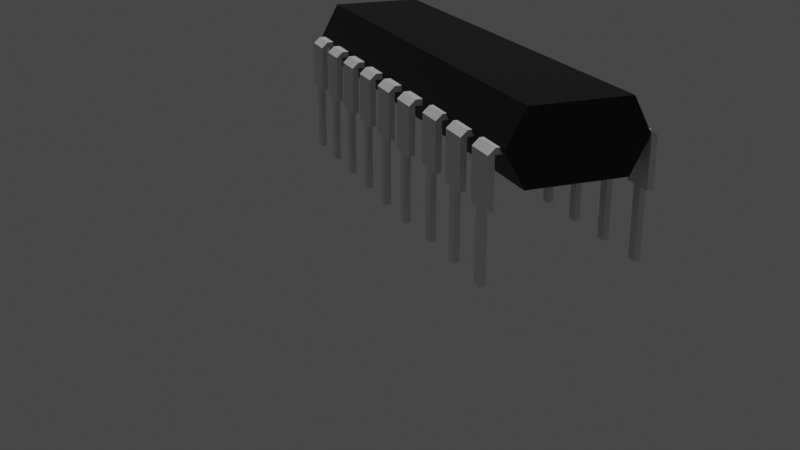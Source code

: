 # Source: i_lemci.blend  (saved by Blender 2.93.21; exported with 4.5.12 LTS)
import bpy
from mathutils import Matrix  # noqa: F401  (used for matrix-valued properties, if any)

bpy.ops.wm.read_factory_settings(use_empty=True)
scene = bpy.context.scene
scene.name = 'Scene'

# ---- collections
col_collection = bpy.data.collections.new('Collection'); scene.collection.children.link(col_collection)

# ---- materials (node trees are filled in below, after node groups)
mat_material_002 = bpy.data.materials.new('Material.002')
mat_material_002.use_transparent_shadow = False

# ---- material node trees
mat_material_002.use_nodes = True; mat_material_002.node_tree.nodes.clear()
_N = mat_material_002.node_tree.nodes; _L = mat_material_002.node_tree.links
n0 = _N.new('ShaderNodeBsdfPrincipled'); n0.name = 'Principled BSDF'; n0.location = (10, 300)
n0.distribution = 'GGX'
n0.subsurface_method = 'BURLEY'
n0.inputs[0].default_value = (0.0, 0.0, 0.0, 1.0)
n0.inputs[3].default_value = 1.45
n0.inputs[27].default_value = (0.0, 0.0, 0.0, 1.0)
n0.inputs[28].default_value = 1.0
n1 = _N.new('ShaderNodeOutputMaterial'); n1.name = 'Material Output'; n1.location = (300, 300)
_L.new(n0.outputs[0], n1.inputs[0])
n1.is_active_output = True

# ---- world
world_world = bpy.data.worlds.new('World'); scene.world = world_world
world_world.use_nodes = True; world_world.node_tree.nodes.clear()
_N = world_world.node_tree.nodes; _L = world_world.node_tree.links
n0 = _N.new('ShaderNodeOutputWorld'); n0.name = 'World Output'; n0.location = (300, 300)
n1 = _N.new('ShaderNodeBackground'); n1.name = 'Background'; n1.location = (10, 300)
n1.inputs[0].default_value = (0.05088, 0.05088, 0.05088, 1.0)
_L.new(n1.outputs[0], n0.inputs[0])
n0.is_active_output = True
world_world.color = (0.05088, 0.05088, 0.05088)
world_world.use_sun_shadow = False
world_world.sun_shadow_jitter_overblur = 0.0

# ---- cameras
cam_camera_001 = bpy.data.cameras.new('Camera.001')

# ---- lights
light_sun = bpy.data.lights.new('Sun', 'SUN')
light_sun.transmission_factor = 0.0
light_sun.energy = 1.0
light_sun.shadow_soft_size = 0.125

# ---- meshes
me_cube_013 = bpy.data.meshes.new('Cube.013')
me_cube_013.from_pydata([(-1.0, -1.0, -1.0), (-1.0, -1.0, 1.0), (-1.0, 1.0, -1.0), (-1.0, 1.0, 1.0), (1.0, -1.0, -1.0), (1.004, -1.0, -0.9976), (1.0, 1.0, -1.0), (1.004, 1.0, -0.9976), (-1.0, 0.0, 1.0), (0.0, 1.0, 1.0), (1.004, 0.0, -0.9976), (0.0, -1.0, 1.0), (0.0, 0.0, 1.0), (0.08872, -0.3151, -39.52), (0.08872, -0.3151, -16.76), (0.08872, 0.3151, -39.52), (0.08872, 0.3151, -16.76), (0.995, -0.3151, -39.52), (0.995, -0.3151, -16.76), (0.995, 0.3151, -39.52), (0.995, 0.3151, -16.76), (0.08872, -1.0, -12.34), (0.08872, -1.0, -0.9655), (0.08872, 1.0, -12.34), (0.08872, 1.0, -0.9655), (0.995, -1.0, -12.34), (0.995, -1.0, -0.9655), (0.995, 1.0, -12.34), (0.995, 1.0, -0.9655), (0.08872, -1.0, -16.76), (0.08872, -1.0, -12.34), (0.08872, 1.0, -16.76), (0.08872, 1.0, -12.34), (0.995, -1.0, -16.76), (0.995, -1.0, -12.34), (0.995, 1.0, -16.76), (0.995, 1.0, -12.34), (-0.4133, -28.84, -1.0), (-0.4133, -28.84, 1.0), (-0.4133, -26.84, -1.0), (-0.4133, -26.84, 1.0), (1.587, -28.84, -1.0), (1.59, -28.84, -0.9975), (1.587, -26.84, -1.0), (1.59, -26.84, -0.9975), (-0.4133, -27.84, 1.0), (0.5867, -26.84, 1.0), (1.59, -27.84, -0.9975), (0.5867, -28.84, 1.0), (0.5867, -27.84, 1.0), (0.6754, -28.15, -39.52), (0.6754, -28.15, -16.76), (0.6754, -27.52, -39.52), (0.6754, -27.52, -16.76), (1.582, -28.15, -39.52), (1.582, -28.15, -16.76), (1.582, -27.52, -39.52), (1.582, -27.52, -16.76), (0.6754, -28.84, -12.34), (0.6754, -28.84, -0.9655), (0.6754, -26.84, -12.34), (0.6754, -26.84, -0.9655), (1.582, -28.84, -12.34), (1.582, -28.84, -0.9655), (1.582, -26.84, -12.34), (1.582, -26.84, -0.9655), (0.6754, -28.84, -16.76), (0.6754, -28.84, -12.34), (0.6754, -26.84, -16.76), (0.6754, -26.84, -12.34), (1.582, -28.84, -16.76), (1.582, -28.84, -12.34), (1.582, -26.84, -16.76), (1.582, -26.84, -12.34), (-0.4133, -25.36, -1.0), (-0.4133, -25.36, 1.0), (-0.4133, -23.36, -1.0), (-0.4133, -23.36, 1.0), (1.587, -25.36, -1.0), (1.59, -25.36, -0.9975), (1.587, -23.36, -1.0), (1.59, -23.36, -0.9975), (-0.4133, -24.36, 1.0), (0.5867, -23.36, 1.0), (1.59, -24.36, -0.9975), (0.5867, -25.36, 1.0), (0.5867, -24.36, 1.0), (0.6754, -24.67, -39.52), (0.6754, -24.67, -16.76), (0.6754, -24.04, -39.52), (0.6754, -24.04, -16.76), (1.582, -24.67, -39.52), (1.582, -24.67, -16.76), (1.582, -24.04, -39.52), (1.582, -24.04, -16.76), (0.6754, -25.36, -12.34), (0.6754, -25.36, -0.9655), (0.6754, -23.36, -12.34), (0.6754, -23.36, -0.9655), (1.582, -25.36, -12.34), (1.582, -25.36, -0.9655), (1.582, -23.36, -12.34), (1.582, -23.36, -0.9655), (0.6754, -25.36, -16.76), (0.6754, -25.36, -12.34), (0.6754, -23.36, -16.76), (0.6754, -23.36, -12.34), (1.582, -25.36, -16.76), (1.582, -25.36, -12.34), (1.582, -23.36, -16.76), (1.582, -23.36, -12.34), (-0.4133, -21.88, -1.0), (-0.4133, -21.88, 1.0), (-0.4133, -19.88, -1.0), (-0.4133, -19.88, 1.0), (1.587, -21.88, -1.0), (1.59, -21.88, -0.9975), (1.587, -19.88, -1.0), (1.59, -19.88, -0.9975), (-0.4133, -20.88, 1.0), (0.5867, -19.88, 1.0), (1.59, -20.88, -0.9975), (0.5867, -21.88, 1.0), (0.5867, -20.88, 1.0), (0.6754, -21.19, -39.52), (0.6754, -21.19, -16.76), (0.6754, -20.56, -39.52), (0.6754, -20.56, -16.76), (1.582, -21.19, -39.52), (1.582, -21.19, -16.76), (1.582, -20.56, -39.52), (1.582, -20.56, -16.76), (0.6754, -21.88, -12.34), (0.6754, -21.88, -0.9655), (0.6754, -19.88, -12.34), (0.6754, -19.88, -0.9655), (1.582, -21.88, -12.34), (1.582, -21.88, -0.9655), (1.582, -19.88, -12.34), (1.582, -19.88, -0.9655), (0.6754, -21.88, -16.76), (0.6754, -21.88, -12.34), (0.6754, -19.88, -16.76), (0.6754, -19.88, -12.34), (1.582, -21.88, -16.76), (1.582, -21.88, -12.34), (1.582, -19.88, -16.76), (1.582, -19.88, -12.34), (-0.4133, -18.4, -1.0), (-0.4133, -18.4, 1.0), (-0.4133, -16.4, -1.0), (-0.4133, -16.4, 1.0), (1.587, -18.4, -1.0), (1.59, -18.4, -0.9975), (1.587, -16.4, -1.0), (1.59, -16.4, -0.9975), (-0.4133, -17.4, 1.0), (0.5867, -16.4, 1.0), (1.59, -17.4, -0.9975), (0.5867, -18.4, 1.0), (0.5867, -17.4, 1.0), (0.6754, -17.71, -39.52), (0.6754, -17.71, -16.76), (0.6754, -17.08, -39.52), (0.6754, -17.08, -16.76), (1.582, -17.71, -39.52), (1.582, -17.71, -16.76), (1.582, -17.08, -39.52), (1.582, -17.08, -16.76), (0.6754, -18.4, -12.34), (0.6754, -18.4, -0.9655), (0.6754, -16.4, -12.34), (0.6754, -16.4, -0.9655), (1.582, -18.4, -12.34), (1.582, -18.4, -0.9655), (1.582, -16.4, -12.34), (1.582, -16.4, -0.9655), (0.6754, -18.4, -16.76), (0.6754, -18.4, -12.34), (0.6754, -16.4, -16.76), (0.6754, -16.4, -12.34), (1.582, -18.4, -16.76), (1.582, -18.4, -12.34), (1.582, -16.4, -16.76), (1.582, -16.4, -12.34), (-0.4133, -14.92, -1.0), (-0.4133, -14.92, 1.0), (-0.4133, -12.92, -1.0), (-0.4133, -12.92, 1.0), (1.587, -14.92, -1.0), (1.59, -14.92, -0.9975), (1.587, -12.92, -1.0), (1.59, -12.92, -0.9975), (-0.4133, -13.92, 1.0), (0.5867, -12.92, 1.0), (1.59, -13.92, -0.9975), (0.5867, -14.92, 1.0), (0.5867, -13.92, 1.0), (0.6754, -14.23, -39.52), (0.6754, -14.23, -16.76), (0.6754, -13.6, -39.52), (0.6754, -13.6, -16.76), (1.582, -14.23, -39.52), (1.582, -14.23, -16.76), (1.582, -13.6, -39.52), (1.582, -13.6, -16.76), (0.6754, -14.92, -12.34), (0.6754, -14.92, -0.9655), (0.6754, -12.92, -12.34), (0.6754, -12.92, -0.9655), (1.582, -14.92, -12.34), (1.582, -14.92, -0.9655), (1.582, -12.92, -12.34), (1.582, -12.92, -0.9655), (0.6754, -14.92, -16.76), (0.6754, -14.92, -12.34), (0.6754, -12.92, -16.76), (0.6754, -12.92, -12.34), (1.582, -14.92, -16.76), (1.582, -14.92, -12.34), (1.582, -12.92, -16.76), (1.582, -12.92, -12.34), (-0.4133, -11.44, -1.0), (-0.4133, -11.44, 1.0), (-0.4133, -9.438, -1.0), (-0.4133, -9.438, 1.0), (1.587, -11.44, -1.0), (1.59, -11.44, -0.9975), (1.587, -9.438, -1.0), (1.59, -9.438, -0.9975), (-0.4133, -10.44, 1.0), (0.5867, -9.438, 1.0), (1.59, -10.44, -0.9975), (0.5867, -11.44, 1.0), (0.5867, -10.44, 1.0), (0.6754, -10.75, -39.52), (0.6754, -10.75, -16.76), (0.6754, -10.12, -39.52), (0.6754, -10.12, -16.76), (1.582, -10.75, -39.52), (1.582, -10.75, -16.76), (1.582, -10.12, -39.52), (1.582, -10.12, -16.76), (0.6754, -11.44, -12.34), (0.6754, -11.44, -0.9655), (0.6754, -9.438, -12.34), (0.6754, -9.438, -0.9655), (1.582, -11.44, -12.34), (1.582, -11.44, -0.9655), (1.582, -9.438, -12.34), (1.582, -9.438, -0.9655), (0.6754, -11.44, -16.76), (0.6754, -11.44, -12.34), (0.6754, -9.438, -16.76), (0.6754, -9.438, -12.34), (1.582, -11.44, -16.76), (1.582, -11.44, -12.34), (1.582, -9.438, -16.76), (1.582, -9.438, -12.34), (-1.0, -7.959, -1.0), (-1.0, -7.959, 1.0), (-1.0, -5.959, -1.0), (-1.0, -5.959, 1.0), (1.0, -7.959, -1.0), (1.004, -7.959, -0.9975), (1.0, -5.959, -1.0), (1.004, -5.959, -0.9975), (-1.0, -6.959, 1.0), (0.0, -5.959, 1.0), (1.004, -6.959, -0.9975), (0.0, -7.959, 1.0), (0.0, -6.959, 1.0), (0.08872, -7.274, -39.52), (0.08872, -7.274, -16.76), (0.08872, -6.644, -39.52), (0.08872, -6.644, -16.76), (0.995, -7.274, -39.52), (0.995, -7.274, -16.76), (0.995, -6.644, -39.52), (0.995, -6.644, -16.76), (0.08872, -7.959, -12.34), (0.08872, -7.959, -0.9655), (0.08872, -5.959, -12.34), (0.08872, -5.959, -0.9655), (0.995, -7.959, -12.34), (0.995, -7.959, -0.9655), (0.995, -5.959, -12.34), (0.995, -5.959, -0.9655), (0.08872, -7.959, -16.76), (0.08872, -7.959, -12.34), (0.08872, -5.959, -16.76), (0.08872, -5.959, -12.34), (0.995, -7.959, -16.76), (0.995, -7.959, -12.34), (0.995, -5.959, -16.76), (0.995, -5.959, -12.34), (-1.0, -4.479, -1.0), (-1.0, -4.479, 1.0), (-1.0, -2.479, -1.0), (-1.0, -2.479, 1.0), (1.0, -4.479, -1.0), (1.004, -4.479, -0.9975), (1.0, -2.479, -1.0), (1.004, -2.479, -0.9975), (-1.0, -3.479, 1.0), (0.0, -2.479, 1.0), (1.004, -3.479, -0.9975), (0.0, -4.479, 1.0), (0.0, -3.479, 1.0), (0.08872, -3.795, -39.52), (0.08872, -3.795, -16.76), (0.08872, -3.164, -39.52), (0.08872, -3.164, -16.76), (0.995, -3.795, -39.52), (0.995, -3.795, -16.76), (0.995, -3.164, -39.52), (0.995, -3.164, -16.76), (0.08872, -4.479, -12.34), (0.08872, -4.479, -0.9655), (0.08872, -2.479, -12.34), (0.08872, -2.479, -0.9655), (0.995, -4.479, -12.34), (0.995, -4.479, -0.9655), (0.995, -2.479, -12.34), (0.995, -2.479, -0.9655), (0.08872, -4.479, -16.76), (0.08872, -4.479, -12.34), (0.08872, -2.479, -16.76), (0.08872, -2.479, -12.34), (0.995, -4.479, -16.76), (0.995, -4.479, -12.34), (0.995, -2.479, -16.76), (0.995, -2.479, -12.34)], [], [(0, 1, 8, 3, 2), (2, 3, 9, 7, 6), (6, 7, 10, 5, 4), (4, 5, 11, 1, 0), (2, 6, 4, 0), (12, 8, 1, 11), (10, 12, 11, 5), (7, 9, 12, 10), (9, 3, 8, 12), (13, 14, 16, 15), (15, 16, 20, 19), (19, 20, 18, 17), (17, 18, 14, 13), (15, 19, 17, 13), (20, 16, 14, 18), (21, 22, 24, 23), (23, 24, 28, 27), (27, 28, 26, 25), (25, 26, 22, 21), (23, 27, 25, 21), (28, 24, 22, 26), (29, 30, 32, 31), (31, 32, 36, 35), (35, 36, 34, 33), (33, 34, 30, 29), (31, 35, 33, 29), (36, 32, 30, 34), (37, 38, 45, 40, 39), (39, 40, 46, 44, 43), (43, 44, 47, 42, 41), (41, 42, 48, 38, 37), (39, 43, 41, 37), (49, 45, 38, 48), (47, 49, 48, 42), (44, 46, 49, 47), (46, 40, 45, 49), (50, 51, 53, 52), (52, 53, 57, 56), (56, 57, 55, 54), (54, 55, 51, 50), (52, 56, 54, 50), (57, 53, 51, 55), (58, 59, 61, 60), (60, 61, 65, 64), (64, 65, 63, 62), (62, 63, 59, 58), (60, 64, 62, 58), (65, 61, 59, 63), (66, 67, 69, 68), (68, 69, 73, 72), (72, 73, 71, 70), (70, 71, 67, 66), (68, 72, 70, 66), (73, 69, 67, 71), (74, 75, 82, 77, 76), (76, 77, 83, 81, 80), (80, 81, 84, 79, 78), (78, 79, 85, 75, 74), (76, 80, 78, 74), (86, 82, 75, 85), (84, 86, 85, 79), (81, 83, 86, 84), (83, 77, 82, 86), (87, 88, 90, 89), (89, 90, 94, 93), (93, 94, 92, 91), (91, 92, 88, 87), (89, 93, 91, 87), (94, 90, 88, 92), (95, 96, 98, 97), (97, 98, 102, 101), (101, 102, 100, 99), (99, 100, 96, 95), (97, 101, 99, 95), (102, 98, 96, 100), (103, 104, 106, 105), (105, 106, 110, 109), (109, 110, 108, 107), (107, 108, 104, 103), (105, 109, 107, 103), (110, 106, 104, 108), (111, 112, 119, 114, 113), (113, 114, 120, 118, 117), (117, 118, 121, 116, 115), (115, 116, 122, 112, 111), (113, 117, 115, 111), (123, 119, 112, 122), (121, 123, 122, 116), (118, 120, 123, 121), (120, 114, 119, 123), (124, 125, 127, 126), (126, 127, 131, 130), (130, 131, 129, 128), (128, 129, 125, 124), (126, 130, 128, 124), (131, 127, 125, 129), (132, 133, 135, 134), (134, 135, 139, 138), (138, 139, 137, 136), (136, 137, 133, 132), (134, 138, 136, 132), (139, 135, 133, 137), (140, 141, 143, 142), (142, 143, 147, 146), (146, 147, 145, 144), (144, 145, 141, 140), (142, 146, 144, 140), (147, 143, 141, 145), (148, 149, 156, 151, 150), (150, 151, 157, 155, 154), (154, 155, 158, 153, 152), (152, 153, 159, 149, 148), (150, 154, 152, 148), (160, 156, 149, 159), (158, 160, 159, 153), (155, 157, 160, 158), (157, 151, 156, 160), (161, 162, 164, 163), (163, 164, 168, 167), (167, 168, 166, 165), (165, 166, 162, 161), (163, 167, 165, 161), (168, 164, 162, 166), (169, 170, 172, 171), (171, 172, 176, 175), (175, 176, 174, 173), (173, 174, 170, 169), (171, 175, 173, 169), (176, 172, 170, 174), (177, 178, 180, 179), (179, 180, 184, 183), (183, 184, 182, 181), (181, 182, 178, 177), (179, 183, 181, 177), (184, 180, 178, 182), (185, 186, 193, 188, 187), (187, 188, 194, 192, 191), (191, 192, 195, 190, 189), (189, 190, 196, 186, 185), (187, 191, 189, 185), (197, 193, 186, 196), (195, 197, 196, 190), (192, 194, 197, 195), (194, 188, 193, 197), (198, 199, 201, 200), (200, 201, 205, 204), (204, 205, 203, 202), (202, 203, 199, 198), (200, 204, 202, 198), (205, 201, 199, 203), (206, 207, 209, 208), (208, 209, 213, 212), (212, 213, 211, 210), (210, 211, 207, 206), (208, 212, 210, 206), (213, 209, 207, 211), (214, 215, 217, 216), (216, 217, 221, 220), (220, 221, 219, 218), (218, 219, 215, 214), (216, 220, 218, 214), (221, 217, 215, 219), (222, 223, 230, 225, 224), (224, 225, 231, 229, 228), (228, 229, 232, 227, 226), (226, 227, 233, 223, 222), (224, 228, 226, 222), (234, 230, 223, 233), (232, 234, 233, 227), (229, 231, 234, 232), (231, 225, 230, 234), (235, 236, 238, 237), (237, 238, 242, 241), (241, 242, 240, 239), (239, 240, 236, 235), (237, 241, 239, 235), (242, 238, 236, 240), (243, 244, 246, 245), (245, 246, 250, 249), (249, 250, 248, 247), (247, 248, 244, 243), (245, 249, 247, 243), (250, 246, 244, 248), (251, 252, 254, 253), (253, 254, 258, 257), (257, 258, 256, 255), (255, 256, 252, 251), (253, 257, 255, 251), (258, 254, 252, 256), (259, 260, 267, 262, 261), (261, 262, 268, 266, 265), (265, 266, 269, 264, 263), (263, 264, 270, 260, 259), (261, 265, 263, 259), (271, 267, 260, 270), (269, 271, 270, 264), (266, 268, 271, 269), (268, 262, 267, 271), (272, 273, 275, 274), (274, 275, 279, 278), (278, 279, 277, 276), (276, 277, 273, 272), (274, 278, 276, 272), (279, 275, 273, 277), (280, 281, 283, 282), (282, 283, 287, 286), (286, 287, 285, 284), (284, 285, 281, 280), (282, 286, 284, 280), (287, 283, 281, 285), (288, 289, 291, 290), (290, 291, 295, 294), (294, 295, 293, 292), (292, 293, 289, 288), (290, 294, 292, 288), (295, 291, 289, 293), (296, 297, 304, 299, 298), (298, 299, 305, 303, 302), (302, 303, 306, 301, 300), (300, 301, 307, 297, 296), (298, 302, 300, 296), (308, 304, 297, 307), (306, 308, 307, 301), (303, 305, 308, 306), (305, 299, 304, 308), (309, 310, 312, 311), (311, 312, 316, 315), (315, 316, 314, 313), (313, 314, 310, 309), (311, 315, 313, 309), (316, 312, 310, 314), (317, 318, 320, 319), (319, 320, 324, 323), (323, 324, 322, 321), (321, 322, 318, 317), (319, 323, 321, 317), (324, 320, 318, 322), (325, 326, 328, 327), (327, 328, 332, 331), (331, 332, 330, 329), (329, 330, 326, 325), (327, 331, 329, 325), (332, 328, 326, 330)])
_uv = me_cube_013.uv_layers.new(name='UVMap')
_uv.uv.foreach_set('vector', [0.375, 0.0, 0.625, 0.0, 0.625, 0.125, 0.625, 0.25, 0.375, 0.25, 0.375, 0.25, 0.625, 0.25, 0.625, 0.375, 0.625, 0.5, 0.375, 0.5, 0.375, 0.5, 0.625, 0.5, 0.625, 0.625, 0.625, 0.75, 0.375, 0.75, 0.375, 0.75, 0.625, 0.75, 0.625, 0.875, 0.625, 1.0, 0.375, 1.0, 0.125, 0.5, 0.375, 0.5, 0.375, 0.75, 0.125, 0.75, 0.75, 0.625, 0.875, 0.625, 0.875, 0.75, 0.75, 0.75, 0.625, 0.625, 0.75, 0.625, 0.75, 0.75, 0.625, 0.75, 0.625, 0.5, 0.75, 0.5, 0.75, 0.625, 0.625, 0.625, 0.75, 0.5, 0.875, 0.5, 0.875, 0.625, 0.75, 0.625, 0.375, 0.0, 0.625, 0.0, 0.625, 0.25, 0.375, 0.25, 0.375, 0.25, 0.625, 0.25, 0.625, 0.5, 0.375, 0.5, 0.375, 0.5, 0.625, 0.5, 0.625, 0.75, 0.375, 0.75, 0.375, 0.75, 0.625, 0.75, 0.625, 1.0, 0.375, 1.0, 0.125, 0.5, 0.375, 0.5, 0.375, 0.75, 0.125, 0.75, 0.625, 0.5, 0.875, 0.5, 0.875, 0.75, 0.625, 0.75, 0.375, 0.0, 0.625, 0.0, 0.625, 0.25, 0.375, 0.25, 0.375, 0.25, 0.625, 0.25, 0.625, 0.5, 0.375, 0.5, 0.375, 0.5, 0.625, 0.5, 0.625, 0.75, 0.375, 0.75, 0.375, 0.75, 0.625, 0.75, 0.625, 1.0, 0.375, 1.0, 0.125, 0.5, 0.375, 0.5, 0.375, 0.75, 0.125, 0.75, 0.625, 0.5, 0.875, 0.5, 0.875, 0.75, 0.625, 0.75, 0.375, 0.0, 0.625, 0.0, 0.625, 0.25, 0.375, 0.25, 0.375, 0.25, 0.625, 0.25, 0.625, 0.5, 0.375, 0.5, 0.375, 0.5, 0.625, 0.5, 0.625, 0.75, 0.375, 0.75, 0.375, 0.75, 0.625, 0.75, 0.625, 1.0, 0.375, 1.0, 0.125, 0.5, 0.375, 0.5, 0.375, 0.75, 0.125, 0.75, 0.625, 0.5, 0.875, 0.5, 0.875, 0.75, 0.625, 0.75, 0.375, 0.0, 0.625, 0.0, 0.625, 0.125, 0.625, 0.25, 0.375, 0.25, 0.375, 0.25, 0.625, 0.25, 0.625, 0.375, 0.625, 0.5, 0.375, 0.5, 0.375, 0.5, 0.625, 0.5, 0.625, 0.625, 0.625, 0.75, 0.375, 0.75, 0.375, 0.75, 0.625, 0.75, 0.625, 0.875, 0.625, 1.0, 0.375, 1.0, 0.125, 0.5, 0.375, 0.5, 0.375, 0.75, 0.125, 0.75, 0.75, 0.625, 0.875, 0.625, 0.875, 0.75, 0.75, 0.75, 0.625, 0.625, 0.75, 0.625, 0.75, 0.75, 0.625, 0.75, 0.625, 0.5, 0.75, 0.5, 0.75, 0.625, 0.625, 0.625, 0.75, 0.5, 0.875, 0.5, 0.875, 0.625, 0.75, 0.625, 0.375, 0.0, 0.625, 0.0, 0.625, 0.25, 0.375, 0.25, 0.375, 0.25, 0.625, 0.25, 0.625, 0.5, 0.375, 0.5, 0.375, 0.5, 0.625, 0.5, 0.625, 0.75, 0.375, 0.75, 0.375, 0.75, 0.625, 0.75, 0.625, 1.0, 0.375, 1.0, 0.125, 0.5, 0.375, 0.5, 0.375, 0.75, 0.125, 0.75, 0.625, 0.5, 0.875, 0.5, 0.875, 0.75, 0.625, 0.75, 0.375, 0.0, 0.625, 0.0, 0.625, 0.25, 0.375, 0.25, 0.375, 0.25, 0.625, 0.25, 0.625, 0.5, 0.375, 0.5, 0.375, 0.5, 0.625, 0.5, 0.625, 0.75, 0.375, 0.75, 0.375, 0.75, 0.625, 0.75, 0.625, 1.0, 0.375, 1.0, 0.125, 0.5, 0.375, 0.5, 0.375, 0.75, 0.125, 0.75, 0.625, 0.5, 0.875, 0.5, 0.875, 0.75, 0.625, 0.75, 0.375, 0.0, 0.625, 0.0, 0.625, 0.25, 0.375, 0.25, 0.375, 0.25, 0.625, 0.25, 0.625, 0.5, 0.375, 0.5, 0.375, 0.5, 0.625, 0.5, 0.625, 0.75, 0.375, 0.75, 0.375, 0.75, 0.625, 0.75, 0.625, 1.0, 0.375, 1.0, 0.125, 0.5, 0.375, 0.5, 0.375, 0.75, 0.125, 0.75, 0.625, 0.5, 0.875, 0.5, 0.875, 0.75, 0.625, 0.75, 0.375, 0.0, 0.625, 0.0, 0.625, 0.125, 0.625, 0.25, 0.375, 0.25, 0.375, 0.25, 0.625, 0.25, 0.625, 0.375, 0.625, 0.5, 0.375, 0.5, 0.375, 0.5, 0.625, 0.5, 0.625, 0.625, 0.625, 0.75, 0.375, 0.75, 0.375, 0.75, 0.625, 0.75, 0.625, 0.875, 0.625, 1.0, 0.375, 1.0, 0.125, 0.5, 0.375, 0.5, 0.375, 0.75, 0.125, 0.75, 0.75, 0.625, 0.875, 0.625, 0.875, 0.75, 0.75, 0.75, 0.625, 0.625, 0.75, 0.625, 0.75, 0.75, 0.625, 0.75, 0.625, 0.5, 0.75, 0.5, 0.75, 0.625, 0.625, 0.625, 0.75, 0.5, 0.875, 0.5, 0.875, 0.625, 0.75, 0.625, 0.375, 0.0, 0.625, 0.0, 0.625, 0.25, 0.375, 0.25, 0.375, 0.25, 0.625, 0.25, 0.625, 0.5, 0.375, 0.5, 0.375, 0.5, 0.625, 0.5, 0.625, 0.75, 0.375, 0.75, 0.375, 0.75, 0.625, 0.75, 0.625, 1.0, 0.375, 1.0, 0.125, 0.5, 0.375, 0.5, 0.375, 0.75, 0.125, 0.75, 0.625, 0.5, 0.875, 0.5, 0.875, 0.75, 0.625, 0.75, 0.375, 0.0, 0.625, 0.0, 0.625, 0.25, 0.375, 0.25, 0.375, 0.25, 0.625, 0.25, 0.625, 0.5, 0.375, 0.5, 0.375, 0.5, 0.625, 0.5, 0.625, 0.75, 0.375, 0.75, 0.375, 0.75, 0.625, 0.75, 0.625, 1.0, 0.375, 1.0, 0.125, 0.5, 0.375, 0.5, 0.375, 0.75, 0.125, 0.75, 0.625, 0.5, 0.875, 0.5, 0.875, 0.75, 0.625, 0.75, 0.375, 0.0, 0.625, 0.0, 0.625, 0.25, 0.375, 0.25, 0.375, 0.25, 0.625, 0.25, 0.625, 0.5, 0.375, 0.5, 0.375, 0.5, 0.625, 0.5, 0.625, 0.75, 0.375, 0.75, 0.375, 0.75, 0.625, 0.75, 0.625, 1.0, 0.375, 1.0, 0.125, 0.5, 0.375, 0.5, 0.375, 0.75, 0.125, 0.75, 0.625, 0.5, 0.875, 0.5, 0.875, 0.75, 0.625, 0.75, 0.375, 0.0, 0.625, 0.0, 0.625, 0.125, 0.625, 0.25, 0.375, 0.25, 0.375, 0.25, 0.625, 0.25, 0.625, 0.375, 0.625, 0.5, 0.375, 0.5, 0.375, 0.5, 0.625, 0.5, 0.625, 0.625, 0.625, 0.75, 0.375, 0.75, 0.375, 0.75, 0.625, 0.75, 0.625, 0.875, 0.625, 1.0, 0.375, 1.0, 0.125, 0.5, 0.375, 0.5, 0.375, 0.75, 0.125, 0.75, 0.75, 0.625, 0.875, 0.625, 0.875, 0.75, 0.75, 0.75, 0.625, 0.625, 0.75, 0.625, 0.75, 0.75, 0.625, 0.75, 0.625, 0.5, 0.75, 0.5, 0.75, 0.625, 0.625, 0.625, 0.75, 0.5, 0.875, 0.5, 0.875, 0.625, 0.75, 0.625, 0.375, 0.0, 0.625, 0.0, 0.625, 0.25, 0.375, 0.25, 0.375, 0.25, 0.625, 0.25, 0.625, 0.5, 0.375, 0.5, 0.375, 0.5, 0.625, 0.5, 0.625, 0.75, 0.375, 0.75, 0.375, 0.75, 0.625, 0.75, 0.625, 1.0, 0.375, 1.0, 0.125, 0.5, 0.375, 0.5, 0.375, 0.75, 0.125, 0.75, 0.625, 0.5, 0.875, 0.5, 0.875, 0.75, 0.625, 0.75, 0.375, 0.0, 0.625, 0.0, 0.625, 0.25, 0.375, 0.25, 0.375, 0.25, 0.625, 0.25, 0.625, 0.5, 0.375, 0.5, 0.375, 0.5, 0.625, 0.5, 0.625, 0.75, 0.375, 0.75, 0.375, 0.75, 0.625, 0.75, 0.625, 1.0, 0.375, 1.0, 0.125, 0.5, 0.375, 0.5, 0.375, 0.75, 0.125, 0.75, 0.625, 0.5, 0.875, 0.5, 0.875, 0.75, 0.625, 0.75, 0.375, 0.0, 0.625, 0.0, 0.625, 0.25, 0.375, 0.25, 0.375, 0.25, 0.625, 0.25, 0.625, 0.5, 0.375, 0.5, 0.375, 0.5, 0.625, 0.5, 0.625, 0.75, 0.375, 0.75, 0.375, 0.75, 0.625, 0.75, 0.625, 1.0, 0.375, 1.0, 0.125, 0.5, 0.375, 0.5, 0.375, 0.75, 0.125, 0.75, 0.625, 0.5, 0.875, 0.5, 0.875, 0.75, 0.625, 0.75, 0.375, 0.0, 0.625, 0.0, 0.625, 0.125, 0.625, 0.25, 0.375, 0.25, 0.375, 0.25, 0.625, 0.25, 0.625, 0.375, 0.625, 0.5, 0.375, 0.5, 0.375, 0.5, 0.625, 0.5, 0.625, 0.625, 0.625, 0.75, 0.375, 0.75, 0.375, 0.75, 0.625, 0.75, 0.625, 0.875, 0.625, 1.0, 0.375, 1.0, 0.125, 0.5, 0.375, 0.5, 0.375, 0.75, 0.125, 0.75, 0.75, 0.625, 0.875, 0.625, 0.875, 0.75, 0.75, 0.75, 0.625, 0.625, 0.75, 0.625, 0.75, 0.75, 0.625, 0.75, 0.625, 0.5, 0.75, 0.5, 0.75, 0.625, 0.625, 0.625, 0.75, 0.5, 0.875, 0.5, 0.875, 0.625, 0.75, 0.625, 0.375, 0.0, 0.625, 0.0, 0.625, 0.25, 0.375, 0.25, 0.375, 0.25, 0.625, 0.25, 0.625, 0.5, 0.375, 0.5, 0.375, 0.5, 0.625, 0.5, 0.625, 0.75, 0.375, 0.75, 0.375, 0.75, 0.625, 0.75, 0.625, 1.0, 0.375, 1.0, 0.125, 0.5, 0.375, 0.5, 0.375, 0.75, 0.125, 0.75, 0.625, 0.5, 0.875, 0.5, 0.875, 0.75, 0.625, 0.75, 0.375, 0.0, 0.625, 0.0, 0.625, 0.25, 0.375, 0.25, 0.375, 0.25, 0.625, 0.25, 0.625, 0.5, 0.375, 0.5, 0.375, 0.5, 0.625, 0.5, 0.625, 0.75, 0.375, 0.75, 0.375, 0.75, 0.625, 0.75, 0.625, 1.0, 0.375, 1.0, 0.125, 0.5, 0.375, 0.5, 0.375, 0.75, 0.125, 0.75, 0.625, 0.5, 0.875, 0.5, 0.875, 0.75, 0.625, 0.75, 0.375, 0.0, 0.625, 0.0, 0.625, 0.25, 0.375, 0.25, 0.375, 0.25, 0.625, 0.25, 0.625, 0.5, 0.375, 0.5, 0.375, 0.5, 0.625, 0.5, 0.625, 0.75, 0.375, 0.75, 0.375, 0.75, 0.625, 0.75, 0.625, 1.0, 0.375, 1.0, 0.125, 0.5, 0.375, 0.5, 0.375, 0.75, 0.125, 0.75, 0.625, 0.5, 0.875, 0.5, 0.875, 0.75, 0.625, 0.75, 0.375, 0.0, 0.625, 0.0, 0.625, 0.125, 0.625, 0.25, 0.375, 0.25, 0.375, 0.25, 0.625, 0.25, 0.625, 0.375, 0.625, 0.5, 0.375, 0.5, 0.375, 0.5, 0.625, 0.5, 0.625, 0.625, 0.625, 0.75, 0.375, 0.75, 0.375, 0.75, 0.625, 0.75, 0.625, 0.875, 0.625, 1.0, 0.375, 1.0, 0.125, 0.5, 0.375, 0.5, 0.375, 0.75, 0.125, 0.75, 0.75, 0.625, 0.875, 0.625, 0.875, 0.75, 0.75, 0.75, 0.625, 0.625, 0.75, 0.625, 0.75, 0.75, 0.625, 0.75, 0.625, 0.5, 0.75, 0.5, 0.75, 0.625, 0.625, 0.625, 0.75, 0.5, 0.875, 0.5, 0.875, 0.625, 0.75, 0.625, 0.375, 0.0, 0.625, 0.0, 0.625, 0.25, 0.375, 0.25, 0.375, 0.25, 0.625, 0.25, 0.625, 0.5, 0.375, 0.5, 0.375, 0.5, 0.625, 0.5, 0.625, 0.75, 0.375, 0.75, 0.375, 0.75, 0.625, 0.75, 0.625, 1.0, 0.375, 1.0, 0.125, 0.5, 0.375, 0.5, 0.375, 0.75, 0.125, 0.75, 0.625, 0.5, 0.875, 0.5, 0.875, 0.75, 0.625, 0.75, 0.375, 0.0, 0.625, 0.0, 0.625, 0.25, 0.375, 0.25, 0.375, 0.25, 0.625, 0.25, 0.625, 0.5, 0.375, 0.5, 0.375, 0.5, 0.625, 0.5, 0.625, 0.75, 0.375, 0.75, 0.375, 0.75, 0.625, 0.75, 0.625, 1.0, 0.375, 1.0, 0.125, 0.5, 0.375, 0.5, 0.375, 0.75, 0.125, 0.75, 0.625, 0.5, 0.875, 0.5, 0.875, 0.75, 0.625, 0.75, 0.375, 0.0, 0.625, 0.0, 0.625, 0.25, 0.375, 0.25, 0.375, 0.25, 0.625, 0.25, 0.625, 0.5, 0.375, 0.5, 0.375, 0.5, 0.625, 0.5, 0.625, 0.75, 0.375, 0.75, 0.375, 0.75, 0.625, 0.75, 0.625, 1.0, 0.375, 1.0, 0.125, 0.5, 0.375, 0.5, 0.375, 0.75, 0.125, 0.75, 0.625, 0.5, 0.875, 0.5, 0.875, 0.75, 0.625, 0.75, 0.375, 0.0, 0.625, 0.0, 0.625, 0.125, 0.625, 0.25, 0.375, 0.25, 0.375, 0.25, 0.625, 0.25, 0.625, 0.375, 0.625, 0.5, 0.375, 0.5, 0.375, 0.5, 0.625, 0.5, 0.625, 0.625, 0.625, 0.75, 0.375, 0.75, 0.375, 0.75, 0.625, 0.75, 0.625, 0.875, 0.625, 1.0, 0.375, 1.0, 0.125, 0.5, 0.375, 0.5, 0.375, 0.75, 0.125, 0.75, 0.75, 0.625, 0.875, 0.625, 0.875, 0.75, 0.75, 0.75, 0.625, 0.625, 0.75, 0.625, 0.75, 0.75, 0.625, 0.75, 0.625, 0.5, 0.75, 0.5, 0.75, 0.625, 0.625, 0.625, 0.75, 0.5, 0.875, 0.5, 0.875, 0.625, 0.75, 0.625, 0.375, 0.0, 0.625, 0.0, 0.625, 0.25, 0.375, 0.25, 0.375, 0.25, 0.625, 0.25, 0.625, 0.5, 0.375, 0.5, 0.375, 0.5, 0.625, 0.5, 0.625, 0.75, 0.375, 0.75, 0.375, 0.75, 0.625, 0.75, 0.625, 1.0, 0.375, 1.0, 0.125, 0.5, 0.375, 0.5, 0.375, 0.75, 0.125, 0.75, 0.625, 0.5, 0.875, 0.5, 0.875, 0.75, 0.625, 0.75, 0.375, 0.0, 0.625, 0.0, 0.625, 0.25, 0.375, 0.25, 0.375, 0.25, 0.625, 0.25, 0.625, 0.5, 0.375, 0.5, 0.375, 0.5, 0.625, 0.5, 0.625, 0.75, 0.375, 0.75, 0.375, 0.75, 0.625, 0.75, 0.625, 1.0, 0.375, 1.0, 0.125, 0.5, 0.375, 0.5, 0.375, 0.75, 0.125, 0.75, 0.625, 0.5, 0.875, 0.5, 0.875, 0.75, 0.625, 0.75, 0.375, 0.0, 0.625, 0.0, 0.625, 0.25, 0.375, 0.25, 0.375, 0.25, 0.625, 0.25, 0.625, 0.5, 0.375, 0.5, 0.375, 0.5, 0.625, 0.5, 0.625, 0.75, 0.375, 0.75, 0.375, 0.75, 0.625, 0.75, 0.625, 1.0, 0.375, 1.0, 0.125, 0.5, 0.375, 0.5, 0.375, 0.75, 0.125, 0.75, 0.625, 0.5, 0.875, 0.5, 0.875, 0.75, 0.625, 0.75, 0.375, 0.0, 0.625, 0.0, 0.625, 0.125, 0.625, 0.25, 0.375, 0.25, 0.375, 0.25, 0.625, 0.25, 0.625, 0.375, 0.625, 0.5, 0.375, 0.5, 0.375, 0.5, 0.625, 0.5, 0.625, 0.625, 0.625, 0.75, 0.375, 0.75, 0.375, 0.75, 0.625, 0.75, 0.625, 0.875, 0.625, 1.0, 0.375, 1.0, 0.125, 0.5, 0.375, 0.5, 0.375, 0.75, 0.125, 0.75, 0.75, 0.625, 0.875, 0.625, 0.875, 0.75, 0.75, 0.75, 0.625, 0.625, 0.75, 0.625, 0.75, 0.75, 0.625, 0.75, 0.625, 0.5, 0.75, 0.5, 0.75, 0.625, 0.625, 0.625, 0.75, 0.5, 0.875, 0.5, 0.875, 0.625, 0.75, 0.625, 0.375, 0.0, 0.625, 0.0, 0.625, 0.25, 0.375, 0.25, 0.375, 0.25, 0.625, 0.25, 0.625, 0.5, 0.375, 0.5, 0.375, 0.5, 0.625, 0.5, 0.625, 0.75, 0.375, 0.75, 0.375, 0.75, 0.625, 0.75, 0.625, 1.0, 0.375, 1.0, 0.125, 0.5, 0.375, 0.5, 0.375, 0.75, 0.125, 0.75, 0.625, 0.5, 0.875, 0.5, 0.875, 0.75, 0.625, 0.75, 0.375, 0.0, 0.625, 0.0, 0.625, 0.25, 0.375, 0.25, 0.375, 0.25, 0.625, 0.25, 0.625, 0.5, 0.375, 0.5, 0.375, 0.5, 0.625, 0.5, 0.625, 0.75, 0.375, 0.75, 0.375, 0.75, 0.625, 0.75, 0.625, 1.0, 0.375, 1.0, 0.125, 0.5, 0.375, 0.5, 0.375, 0.75, 0.125, 0.75, 0.625, 0.5, 0.875, 0.5, 0.875, 0.75, 0.625, 0.75, 0.375, 0.0, 0.625, 0.0, 0.625, 0.25, 0.375, 0.25, 0.375, 0.25, 0.625, 0.25, 0.625, 0.5, 0.375, 0.5, 0.375, 0.5, 0.625, 0.5, 0.625, 0.75, 0.375, 0.75, 0.375, 0.75, 0.625, 0.75, 0.625, 1.0, 0.375, 1.0, 0.125, 0.5, 0.375, 0.5, 0.375, 0.75, 0.125, 0.75, 0.625, 0.5, 0.875, 0.5, 0.875, 0.75, 0.625, 0.75, 0.375, 0.0, 0.625, 0.0, 0.625, 0.125, 0.625, 0.25, 0.375, 0.25, 0.375, 0.25, 0.625, 0.25, 0.625, 0.375, 0.625, 0.5, 0.375, 0.5, 0.375, 0.5, 0.625, 0.5, 0.625, 0.625, 0.625, 0.75, 0.375, 0.75, 0.375, 0.75, 0.625, 0.75, 0.625, 0.875, 0.625, 1.0, 0.375, 1.0, 0.125, 0.5, 0.375, 0.5, 0.375, 0.75, 0.125, 0.75, 0.75, 0.625, 0.875, 0.625, 0.875, 0.75, 0.75, 0.75, 0.625, 0.625, 0.75, 0.625, 0.75, 0.75, 0.625, 0.75, 0.625, 0.5, 0.75, 0.5, 0.75, 0.625, 0.625, 0.625, 0.75, 0.5, 0.875, 0.5, 0.875, 0.625, 0.75, 0.625, 0.375, 0.0, 0.625, 0.0, 0.625, 0.25, 0.375, 0.25, 0.375, 0.25, 0.625, 0.25, 0.625, 0.5, 0.375, 0.5, 0.375, 0.5, 0.625, 0.5, 0.625, 0.75, 0.375, 0.75, 0.375, 0.75, 0.625, 0.75, 0.625, 1.0, 0.375, 1.0, 0.125, 0.5, 0.375, 0.5, 0.375, 0.75, 0.125, 0.75, 0.625, 0.5, 0.875, 0.5, 0.875, 0.75, 0.625, 0.75, 0.375, 0.0, 0.625, 0.0, 0.625, 0.25, 0.375, 0.25, 0.375, 0.25, 0.625, 0.25, 0.625, 0.5, 0.375, 0.5, 0.375, 0.5, 0.625, 0.5, 0.625, 0.75, 0.375, 0.75, 0.375, 0.75, 0.625, 0.75, 0.625, 1.0, 0.375, 1.0, 0.125, 0.5, 0.375, 0.5, 0.375, 0.75, 0.125, 0.75, 0.625, 0.5, 0.875, 0.5, 0.875, 0.75, 0.625, 0.75, 0.375, 0.0, 0.625, 0.0, 0.625, 0.25, 0.375, 0.25, 0.375, 0.25, 0.625, 0.25, 0.625, 0.5, 0.375, 0.5, 0.375, 0.5, 0.625, 0.5, 0.625, 0.75, 0.375, 0.75, 0.375, 0.75, 0.625, 0.75, 0.625, 1.0, 0.375, 1.0, 0.125, 0.5, 0.375, 0.5, 0.375, 0.75, 0.125, 0.75, 0.625, 0.5, 0.875, 0.5, 0.875, 0.75, 0.625, 0.75])
me_cube_013.use_remesh_fix_poles = True
me_cube_013.use_remesh_preserve_attributes = False
me_cube_013.update()
me_cube_014 = bpy.data.meshes.new('Cube.014')
me_cube_014.from_pydata([(-1.0, -1.0, -1.0), (-1.0, -1.0, 1.0), (-1.0, 1.0, -1.0), (-1.0, 1.0, 1.0), (1.0, -1.0, -1.0), (1.004, -1.0, -0.9976), (1.0, 1.0, -1.0), (1.004, 1.0, -0.9976), (-1.0, 0.0, 1.0), (0.0, 1.0, 1.0), (1.004, 0.0, -0.9976), (0.0, -1.0, 1.0), (0.0, 0.0, 1.0), (0.08872, -0.3151, -39.52), (0.08872, -0.3151, -16.76), (0.08872, 0.3151, -39.52), (0.08872, 0.3151, -16.76), (0.995, -0.3151, -39.52), (0.995, -0.3151, -16.76), (0.995, 0.3151, -39.52), (0.995, 0.3151, -16.76), (0.08872, -1.0, -12.34), (0.08872, -1.0, -0.9655), (0.08872, 1.0, -12.34), (0.08872, 1.0, -0.9655), (0.995, -1.0, -12.34), (0.995, -1.0, -0.9655), (0.995, 1.0, -12.34), (0.995, 1.0, -0.9655), (0.08872, -1.0, -16.76), (0.08872, -1.0, -12.34), (0.08872, 1.0, -16.76), (0.08872, 1.0, -12.34), (0.995, -1.0, -16.76), (0.995, -1.0, -12.34), (0.995, 1.0, -16.76), (0.995, 1.0, -12.34), (-0.4133, -28.84, -1.0), (-0.4133, -28.84, 1.0), (-0.4133, -26.84, -1.0), (-0.4133, -26.84, 1.0), (1.587, -28.84, -1.0), (1.59, -28.84, -0.9975), (1.587, -26.84, -1.0), (1.59, -26.84, -0.9975), (-0.4133, -27.84, 1.0), (0.5867, -26.84, 1.0), (1.59, -27.84, -0.9975), (0.5867, -28.84, 1.0), (0.5867, -27.84, 1.0), (0.6754, -28.15, -39.52), (0.6754, -28.15, -16.76), (0.6754, -27.52, -39.52), (0.6754, -27.52, -16.76), (1.582, -28.15, -39.52), (1.582, -28.15, -16.76), (1.582, -27.52, -39.52), (1.582, -27.52, -16.76), (0.6754, -28.84, -12.34), (0.6754, -28.84, -0.9655), (0.6754, -26.84, -12.34), (0.6754, -26.84, -0.9655), (1.582, -28.84, -12.34), (1.582, -28.84, -0.9655), (1.582, -26.84, -12.34), (1.582, -26.84, -0.9655), (0.6754, -28.84, -16.76), (0.6754, -28.84, -12.34), (0.6754, -26.84, -16.76), (0.6754, -26.84, -12.34), (1.582, -28.84, -16.76), (1.582, -28.84, -12.34), (1.582, -26.84, -16.76), (1.582, -26.84, -12.34), (-0.4133, -25.36, -1.0), (-0.4133, -25.36, 1.0), (-0.4133, -23.36, -1.0), (-0.4133, -23.36, 1.0), (1.587, -25.36, -1.0), (1.59, -25.36, -0.9975), (1.587, -23.36, -1.0), (1.59, -23.36, -0.9975), (-0.4133, -24.36, 1.0), (0.5867, -23.36, 1.0), (1.59, -24.36, -0.9975), (0.5867, -25.36, 1.0), (0.5867, -24.36, 1.0), (0.6754, -24.67, -39.52), (0.6754, -24.67, -16.76), (0.6754, -24.04, -39.52), (0.6754, -24.04, -16.76), (1.582, -24.67, -39.52), (1.582, -24.67, -16.76), (1.582, -24.04, -39.52), (1.582, -24.04, -16.76), (0.6754, -25.36, -12.34), (0.6754, -25.36, -0.9655), (0.6754, -23.36, -12.34), (0.6754, -23.36, -0.9655), (1.582, -25.36, -12.34), (1.582, -25.36, -0.9655), (1.582, -23.36, -12.34), (1.582, -23.36, -0.9655), (0.6754, -25.36, -16.76), (0.6754, -25.36, -12.34), (0.6754, -23.36, -16.76), (0.6754, -23.36, -12.34), (1.582, -25.36, -16.76), (1.582, -25.36, -12.34), (1.582, -23.36, -16.76), (1.582, -23.36, -12.34), (-0.4133, -21.88, -1.0), (-0.4133, -21.88, 1.0), (-0.4133, -19.88, -1.0), (-0.4133, -19.88, 1.0), (1.587, -21.88, -1.0), (1.59, -21.88, -0.9975), (1.587, -19.88, -1.0), (1.59, -19.88, -0.9975), (-0.4133, -20.88, 1.0), (0.5867, -19.88, 1.0), (1.59, -20.88, -0.9975), (0.5867, -21.88, 1.0), (0.5867, -20.88, 1.0), (0.6754, -21.19, -39.52), (0.6754, -21.19, -16.76), (0.6754, -20.56, -39.52), (0.6754, -20.56, -16.76), (1.582, -21.19, -39.52), (1.582, -21.19, -16.76), (1.582, -20.56, -39.52), (1.582, -20.56, -16.76), (0.6754, -21.88, -12.34), (0.6754, -21.88, -0.9655), (0.6754, -19.88, -12.34), (0.6754, -19.88, -0.9655), (1.582, -21.88, -12.34), (1.582, -21.88, -0.9655), (1.582, -19.88, -12.34), (1.582, -19.88, -0.9655), (0.6754, -21.88, -16.76), (0.6754, -21.88, -12.34), (0.6754, -19.88, -16.76), (0.6754, -19.88, -12.34), (1.582, -21.88, -16.76), (1.582, -21.88, -12.34), (1.582, -19.88, -16.76), (1.582, -19.88, -12.34), (-0.4133, -18.4, -1.0), (-0.4133, -18.4, 1.0), (-0.4133, -16.4, -1.0), (-0.4133, -16.4, 1.0), (1.587, -18.4, -1.0), (1.59, -18.4, -0.9975), (1.587, -16.4, -1.0), (1.59, -16.4, -0.9975), (-0.4133, -17.4, 1.0), (0.5867, -16.4, 1.0), (1.59, -17.4, -0.9975), (0.5867, -18.4, 1.0), (0.5867, -17.4, 1.0), (0.6754, -17.71, -39.52), (0.6754, -17.71, -16.76), (0.6754, -17.08, -39.52), (0.6754, -17.08, -16.76), (1.582, -17.71, -39.52), (1.582, -17.71, -16.76), (1.582, -17.08, -39.52), (1.582, -17.08, -16.76), (0.6754, -18.4, -12.34), (0.6754, -18.4, -0.9655), (0.6754, -16.4, -12.34), (0.6754, -16.4, -0.9655), (1.582, -18.4, -12.34), (1.582, -18.4, -0.9655), (1.582, -16.4, -12.34), (1.582, -16.4, -0.9655), (0.6754, -18.4, -16.76), (0.6754, -18.4, -12.34), (0.6754, -16.4, -16.76), (0.6754, -16.4, -12.34), (1.582, -18.4, -16.76), (1.582, -18.4, -12.34), (1.582, -16.4, -16.76), (1.582, -16.4, -12.34), (-0.4133, -14.92, -1.0), (-0.4133, -14.92, 1.0), (-0.4133, -12.92, -1.0), (-0.4133, -12.92, 1.0), (1.587, -14.92, -1.0), (1.59, -14.92, -0.9975), (1.587, -12.92, -1.0), (1.59, -12.92, -0.9975), (-0.4133, -13.92, 1.0), (0.5867, -12.92, 1.0), (1.59, -13.92, -0.9975), (0.5867, -14.92, 1.0), (0.5867, -13.92, 1.0), (0.6754, -14.23, -39.52), (0.6754, -14.23, -16.76), (0.6754, -13.6, -39.52), (0.6754, -13.6, -16.76), (1.582, -14.23, -39.52), (1.582, -14.23, -16.76), (1.582, -13.6, -39.52), (1.582, -13.6, -16.76), (0.6754, -14.92, -12.34), (0.6754, -14.92, -0.9655), (0.6754, -12.92, -12.34), (0.6754, -12.92, -0.9655), (1.582, -14.92, -12.34), (1.582, -14.92, -0.9655), (1.582, -12.92, -12.34), (1.582, -12.92, -0.9655), (0.6754, -14.92, -16.76), (0.6754, -14.92, -12.34), (0.6754, -12.92, -16.76), (0.6754, -12.92, -12.34), (1.582, -14.92, -16.76), (1.582, -14.92, -12.34), (1.582, -12.92, -16.76), (1.582, -12.92, -12.34), (-0.4133, -11.44, -1.0), (-0.4133, -11.44, 1.0), (-0.4133, -9.438, -1.0), (-0.4133, -9.438, 1.0), (1.587, -11.44, -1.0), (1.59, -11.44, -0.9975), (1.587, -9.438, -1.0), (1.59, -9.438, -0.9975), (-0.4133, -10.44, 1.0), (0.5867, -9.438, 1.0), (1.59, -10.44, -0.9975), (0.5867, -11.44, 1.0), (0.5867, -10.44, 1.0), (0.6754, -10.75, -39.52), (0.6754, -10.75, -16.76), (0.6754, -10.12, -39.52), (0.6754, -10.12, -16.76), (1.582, -10.75, -39.52), (1.582, -10.75, -16.76), (1.582, -10.12, -39.52), (1.582, -10.12, -16.76), (0.6754, -11.44, -12.34), (0.6754, -11.44, -0.9655), (0.6754, -9.438, -12.34), (0.6754, -9.438, -0.9655), (1.582, -11.44, -12.34), (1.582, -11.44, -0.9655), (1.582, -9.438, -12.34), (1.582, -9.438, -0.9655), (0.6754, -11.44, -16.76), (0.6754, -11.44, -12.34), (0.6754, -9.438, -16.76), (0.6754, -9.438, -12.34), (1.582, -11.44, -16.76), (1.582, -11.44, -12.34), (1.582, -9.438, -16.76), (1.582, -9.438, -12.34), (-1.0, -7.959, -1.0), (-1.0, -7.959, 1.0), (-1.0, -5.959, -1.0), (-1.0, -5.959, 1.0), (1.0, -7.959, -1.0), (1.004, -7.959, -0.9975), (1.0, -5.959, -1.0), (1.004, -5.959, -0.9975), (-1.0, -6.959, 1.0), (0.0, -5.959, 1.0), (1.004, -6.959, -0.9975), (0.0, -7.959, 1.0), (0.0, -6.959, 1.0), (0.08872, -7.274, -39.52), (0.08872, -7.274, -16.76), (0.08872, -6.644, -39.52), (0.08872, -6.644, -16.76), (0.995, -7.274, -39.52), (0.995, -7.274, -16.76), (0.995, -6.644, -39.52), (0.995, -6.644, -16.76), (0.08872, -7.959, -12.34), (0.08872, -7.959, -0.9655), (0.08872, -5.959, -12.34), (0.08872, -5.959, -0.9655), (0.995, -7.959, -12.34), (0.995, -7.959, -0.9655), (0.995, -5.959, -12.34), (0.995, -5.959, -0.9655), (0.08872, -7.959, -16.76), (0.08872, -7.959, -12.34), (0.08872, -5.959, -16.76), (0.08872, -5.959, -12.34), (0.995, -7.959, -16.76), (0.995, -7.959, -12.34), (0.995, -5.959, -16.76), (0.995, -5.959, -12.34), (-1.0, -4.479, -1.0), (-1.0, -4.479, 1.0), (-1.0, -2.479, -1.0), (-1.0, -2.479, 1.0), (1.0, -4.479, -1.0), (1.004, -4.479, -0.9975), (1.0, -2.479, -1.0), (1.004, -2.479, -0.9975), (-1.0, -3.479, 1.0), (0.0, -2.479, 1.0), (1.004, -3.479, -0.9975), (0.0, -4.479, 1.0), (0.0, -3.479, 1.0), (0.08872, -3.795, -39.52), (0.08872, -3.795, -16.76), (0.08872, -3.164, -39.52), (0.08872, -3.164, -16.76), (0.995, -3.795, -39.52), (0.995, -3.795, -16.76), (0.995, -3.164, -39.52), (0.995, -3.164, -16.76), (0.08872, -4.479, -12.34), (0.08872, -4.479, -0.9655), (0.08872, -2.479, -12.34), (0.08872, -2.479, -0.9655), (0.995, -4.479, -12.34), (0.995, -4.479, -0.9655), (0.995, -2.479, -12.34), (0.995, -2.479, -0.9655), (0.08872, -4.479, -16.76), (0.08872, -4.479, -12.34), (0.08872, -2.479, -16.76), (0.08872, -2.479, -12.34), (0.995, -4.479, -16.76), (0.995, -4.479, -12.34), (0.995, -2.479, -16.76), (0.995, -2.479, -12.34)], [], [(0, 1, 8, 3, 2), (2, 3, 9, 7, 6), (6, 7, 10, 5, 4), (4, 5, 11, 1, 0), (2, 6, 4, 0), (12, 8, 1, 11), (10, 12, 11, 5), (7, 9, 12, 10), (9, 3, 8, 12), (13, 14, 16, 15), (15, 16, 20, 19), (19, 20, 18, 17), (17, 18, 14, 13), (15, 19, 17, 13), (20, 16, 14, 18), (21, 22, 24, 23), (23, 24, 28, 27), (27, 28, 26, 25), (25, 26, 22, 21), (23, 27, 25, 21), (28, 24, 22, 26), (29, 30, 32, 31), (31, 32, 36, 35), (35, 36, 34, 33), (33, 34, 30, 29), (31, 35, 33, 29), (36, 32, 30, 34), (37, 38, 45, 40, 39), (39, 40, 46, 44, 43), (43, 44, 47, 42, 41), (41, 42, 48, 38, 37), (39, 43, 41, 37), (49, 45, 38, 48), (47, 49, 48, 42), (44, 46, 49, 47), (46, 40, 45, 49), (50, 51, 53, 52), (52, 53, 57, 56), (56, 57, 55, 54), (54, 55, 51, 50), (52, 56, 54, 50), (57, 53, 51, 55), (58, 59, 61, 60), (60, 61, 65, 64), (64, 65, 63, 62), (62, 63, 59, 58), (60, 64, 62, 58), (65, 61, 59, 63), (66, 67, 69, 68), (68, 69, 73, 72), (72, 73, 71, 70), (70, 71, 67, 66), (68, 72, 70, 66), (73, 69, 67, 71), (74, 75, 82, 77, 76), (76, 77, 83, 81, 80), (80, 81, 84, 79, 78), (78, 79, 85, 75, 74), (76, 80, 78, 74), (86, 82, 75, 85), (84, 86, 85, 79), (81, 83, 86, 84), (83, 77, 82, 86), (87, 88, 90, 89), (89, 90, 94, 93), (93, 94, 92, 91), (91, 92, 88, 87), (89, 93, 91, 87), (94, 90, 88, 92), (95, 96, 98, 97), (97, 98, 102, 101), (101, 102, 100, 99), (99, 100, 96, 95), (97, 101, 99, 95), (102, 98, 96, 100), (103, 104, 106, 105), (105, 106, 110, 109), (109, 110, 108, 107), (107, 108, 104, 103), (105, 109, 107, 103), (110, 106, 104, 108), (111, 112, 119, 114, 113), (113, 114, 120, 118, 117), (117, 118, 121, 116, 115), (115, 116, 122, 112, 111), (113, 117, 115, 111), (123, 119, 112, 122), (121, 123, 122, 116), (118, 120, 123, 121), (120, 114, 119, 123), (124, 125, 127, 126), (126, 127, 131, 130), (130, 131, 129, 128), (128, 129, 125, 124), (126, 130, 128, 124), (131, 127, 125, 129), (132, 133, 135, 134), (134, 135, 139, 138), (138, 139, 137, 136), (136, 137, 133, 132), (134, 138, 136, 132), (139, 135, 133, 137), (140, 141, 143, 142), (142, 143, 147, 146), (146, 147, 145, 144), (144, 145, 141, 140), (142, 146, 144, 140), (147, 143, 141, 145), (148, 149, 156, 151, 150), (150, 151, 157, 155, 154), (154, 155, 158, 153, 152), (152, 153, 159, 149, 148), (150, 154, 152, 148), (160, 156, 149, 159), (158, 160, 159, 153), (155, 157, 160, 158), (157, 151, 156, 160), (161, 162, 164, 163), (163, 164, 168, 167), (167, 168, 166, 165), (165, 166, 162, 161), (163, 167, 165, 161), (168, 164, 162, 166), (169, 170, 172, 171), (171, 172, 176, 175), (175, 176, 174, 173), (173, 174, 170, 169), (171, 175, 173, 169), (176, 172, 170, 174), (177, 178, 180, 179), (179, 180, 184, 183), (183, 184, 182, 181), (181, 182, 178, 177), (179, 183, 181, 177), (184, 180, 178, 182), (185, 186, 193, 188, 187), (187, 188, 194, 192, 191), (191, 192, 195, 190, 189), (189, 190, 196, 186, 185), (187, 191, 189, 185), (197, 193, 186, 196), (195, 197, 196, 190), (192, 194, 197, 195), (194, 188, 193, 197), (198, 199, 201, 200), (200, 201, 205, 204), (204, 205, 203, 202), (202, 203, 199, 198), (200, 204, 202, 198), (205, 201, 199, 203), (206, 207, 209, 208), (208, 209, 213, 212), (212, 213, 211, 210), (210, 211, 207, 206), (208, 212, 210, 206), (213, 209, 207, 211), (214, 215, 217, 216), (216, 217, 221, 220), (220, 221, 219, 218), (218, 219, 215, 214), (216, 220, 218, 214), (221, 217, 215, 219), (222, 223, 230, 225, 224), (224, 225, 231, 229, 228), (228, 229, 232, 227, 226), (226, 227, 233, 223, 222), (224, 228, 226, 222), (234, 230, 223, 233), (232, 234, 233, 227), (229, 231, 234, 232), (231, 225, 230, 234), (235, 236, 238, 237), (237, 238, 242, 241), (241, 242, 240, 239), (239, 240, 236, 235), (237, 241, 239, 235), (242, 238, 236, 240), (243, 244, 246, 245), (245, 246, 250, 249), (249, 250, 248, 247), (247, 248, 244, 243), (245, 249, 247, 243), (250, 246, 244, 248), (251, 252, 254, 253), (253, 254, 258, 257), (257, 258, 256, 255), (255, 256, 252, 251), (253, 257, 255, 251), (258, 254, 252, 256), (259, 260, 267, 262, 261), (261, 262, 268, 266, 265), (265, 266, 269, 264, 263), (263, 264, 270, 260, 259), (261, 265, 263, 259), (271, 267, 260, 270), (269, 271, 270, 264), (266, 268, 271, 269), (268, 262, 267, 271), (272, 273, 275, 274), (274, 275, 279, 278), (278, 279, 277, 276), (276, 277, 273, 272), (274, 278, 276, 272), (279, 275, 273, 277), (280, 281, 283, 282), (282, 283, 287, 286), (286, 287, 285, 284), (284, 285, 281, 280), (282, 286, 284, 280), (287, 283, 281, 285), (288, 289, 291, 290), (290, 291, 295, 294), (294, 295, 293, 292), (292, 293, 289, 288), (290, 294, 292, 288), (295, 291, 289, 293), (296, 297, 304, 299, 298), (298, 299, 305, 303, 302), (302, 303, 306, 301, 300), (300, 301, 307, 297, 296), (298, 302, 300, 296), (308, 304, 297, 307), (306, 308, 307, 301), (303, 305, 308, 306), (305, 299, 304, 308), (309, 310, 312, 311), (311, 312, 316, 315), (315, 316, 314, 313), (313, 314, 310, 309), (311, 315, 313, 309), (316, 312, 310, 314), (317, 318, 320, 319), (319, 320, 324, 323), (323, 324, 322, 321), (321, 322, 318, 317), (319, 323, 321, 317), (324, 320, 318, 322), (325, 326, 328, 327), (327, 328, 332, 331), (331, 332, 330, 329), (329, 330, 326, 325), (327, 331, 329, 325), (332, 328, 326, 330)])
_uv = me_cube_014.uv_layers.new(name='UVMap')
_uv.uv.foreach_set('vector', [0.375, 0.0, 0.625, 0.0, 0.625, 0.125, 0.625, 0.25, 0.375, 0.25, 0.375, 0.25, 0.625, 0.25, 0.625, 0.375, 0.625, 0.5, 0.375, 0.5, 0.375, 0.5, 0.625, 0.5, 0.625, 0.625, 0.625, 0.75, 0.375, 0.75, 0.375, 0.75, 0.625, 0.75, 0.625, 0.875, 0.625, 1.0, 0.375, 1.0, 0.125, 0.5, 0.375, 0.5, 0.375, 0.75, 0.125, 0.75, 0.75, 0.625, 0.875, 0.625, 0.875, 0.75, 0.75, 0.75, 0.625, 0.625, 0.75, 0.625, 0.75, 0.75, 0.625, 0.75, 0.625, 0.5, 0.75, 0.5, 0.75, 0.625, 0.625, 0.625, 0.75, 0.5, 0.875, 0.5, 0.875, 0.625, 0.75, 0.625, 0.375, 0.0, 0.625, 0.0, 0.625, 0.25, 0.375, 0.25, 0.375, 0.25, 0.625, 0.25, 0.625, 0.5, 0.375, 0.5, 0.375, 0.5, 0.625, 0.5, 0.625, 0.75, 0.375, 0.75, 0.375, 0.75, 0.625, 0.75, 0.625, 1.0, 0.375, 1.0, 0.125, 0.5, 0.375, 0.5, 0.375, 0.75, 0.125, 0.75, 0.625, 0.5, 0.875, 0.5, 0.875, 0.75, 0.625, 0.75, 0.375, 0.0, 0.625, 0.0, 0.625, 0.25, 0.375, 0.25, 0.375, 0.25, 0.625, 0.25, 0.625, 0.5, 0.375, 0.5, 0.375, 0.5, 0.625, 0.5, 0.625, 0.75, 0.375, 0.75, 0.375, 0.75, 0.625, 0.75, 0.625, 1.0, 0.375, 1.0, 0.125, 0.5, 0.375, 0.5, 0.375, 0.75, 0.125, 0.75, 0.625, 0.5, 0.875, 0.5, 0.875, 0.75, 0.625, 0.75, 0.375, 0.0, 0.625, 0.0, 0.625, 0.25, 0.375, 0.25, 0.375, 0.25, 0.625, 0.25, 0.625, 0.5, 0.375, 0.5, 0.375, 0.5, 0.625, 0.5, 0.625, 0.75, 0.375, 0.75, 0.375, 0.75, 0.625, 0.75, 0.625, 1.0, 0.375, 1.0, 0.125, 0.5, 0.375, 0.5, 0.375, 0.75, 0.125, 0.75, 0.625, 0.5, 0.875, 0.5, 0.875, 0.75, 0.625, 0.75, 0.375, 0.0, 0.625, 0.0, 0.625, 0.125, 0.625, 0.25, 0.375, 0.25, 0.375, 0.25, 0.625, 0.25, 0.625, 0.375, 0.625, 0.5, 0.375, 0.5, 0.375, 0.5, 0.625, 0.5, 0.625, 0.625, 0.625, 0.75, 0.375, 0.75, 0.375, 0.75, 0.625, 0.75, 0.625, 0.875, 0.625, 1.0, 0.375, 1.0, 0.125, 0.5, 0.375, 0.5, 0.375, 0.75, 0.125, 0.75, 0.75, 0.625, 0.875, 0.625, 0.875, 0.75, 0.75, 0.75, 0.625, 0.625, 0.75, 0.625, 0.75, 0.75, 0.625, 0.75, 0.625, 0.5, 0.75, 0.5, 0.75, 0.625, 0.625, 0.625, 0.75, 0.5, 0.875, 0.5, 0.875, 0.625, 0.75, 0.625, 0.375, 0.0, 0.625, 0.0, 0.625, 0.25, 0.375, 0.25, 0.375, 0.25, 0.625, 0.25, 0.625, 0.5, 0.375, 0.5, 0.375, 0.5, 0.625, 0.5, 0.625, 0.75, 0.375, 0.75, 0.375, 0.75, 0.625, 0.75, 0.625, 1.0, 0.375, 1.0, 0.125, 0.5, 0.375, 0.5, 0.375, 0.75, 0.125, 0.75, 0.625, 0.5, 0.875, 0.5, 0.875, 0.75, 0.625, 0.75, 0.375, 0.0, 0.625, 0.0, 0.625, 0.25, 0.375, 0.25, 0.375, 0.25, 0.625, 0.25, 0.625, 0.5, 0.375, 0.5, 0.375, 0.5, 0.625, 0.5, 0.625, 0.75, 0.375, 0.75, 0.375, 0.75, 0.625, 0.75, 0.625, 1.0, 0.375, 1.0, 0.125, 0.5, 0.375, 0.5, 0.375, 0.75, 0.125, 0.75, 0.625, 0.5, 0.875, 0.5, 0.875, 0.75, 0.625, 0.75, 0.375, 0.0, 0.625, 0.0, 0.625, 0.25, 0.375, 0.25, 0.375, 0.25, 0.625, 0.25, 0.625, 0.5, 0.375, 0.5, 0.375, 0.5, 0.625, 0.5, 0.625, 0.75, 0.375, 0.75, 0.375, 0.75, 0.625, 0.75, 0.625, 1.0, 0.375, 1.0, 0.125, 0.5, 0.375, 0.5, 0.375, 0.75, 0.125, 0.75, 0.625, 0.5, 0.875, 0.5, 0.875, 0.75, 0.625, 0.75, 0.375, 0.0, 0.625, 0.0, 0.625, 0.125, 0.625, 0.25, 0.375, 0.25, 0.375, 0.25, 0.625, 0.25, 0.625, 0.375, 0.625, 0.5, 0.375, 0.5, 0.375, 0.5, 0.625, 0.5, 0.625, 0.625, 0.625, 0.75, 0.375, 0.75, 0.375, 0.75, 0.625, 0.75, 0.625, 0.875, 0.625, 1.0, 0.375, 1.0, 0.125, 0.5, 0.375, 0.5, 0.375, 0.75, 0.125, 0.75, 0.75, 0.625, 0.875, 0.625, 0.875, 0.75, 0.75, 0.75, 0.625, 0.625, 0.75, 0.625, 0.75, 0.75, 0.625, 0.75, 0.625, 0.5, 0.75, 0.5, 0.75, 0.625, 0.625, 0.625, 0.75, 0.5, 0.875, 0.5, 0.875, 0.625, 0.75, 0.625, 0.375, 0.0, 0.625, 0.0, 0.625, 0.25, 0.375, 0.25, 0.375, 0.25, 0.625, 0.25, 0.625, 0.5, 0.375, 0.5, 0.375, 0.5, 0.625, 0.5, 0.625, 0.75, 0.375, 0.75, 0.375, 0.75, 0.625, 0.75, 0.625, 1.0, 0.375, 1.0, 0.125, 0.5, 0.375, 0.5, 0.375, 0.75, 0.125, 0.75, 0.625, 0.5, 0.875, 0.5, 0.875, 0.75, 0.625, 0.75, 0.375, 0.0, 0.625, 0.0, 0.625, 0.25, 0.375, 0.25, 0.375, 0.25, 0.625, 0.25, 0.625, 0.5, 0.375, 0.5, 0.375, 0.5, 0.625, 0.5, 0.625, 0.75, 0.375, 0.75, 0.375, 0.75, 0.625, 0.75, 0.625, 1.0, 0.375, 1.0, 0.125, 0.5, 0.375, 0.5, 0.375, 0.75, 0.125, 0.75, 0.625, 0.5, 0.875, 0.5, 0.875, 0.75, 0.625, 0.75, 0.375, 0.0, 0.625, 0.0, 0.625, 0.25, 0.375, 0.25, 0.375, 0.25, 0.625, 0.25, 0.625, 0.5, 0.375, 0.5, 0.375, 0.5, 0.625, 0.5, 0.625, 0.75, 0.375, 0.75, 0.375, 0.75, 0.625, 0.75, 0.625, 1.0, 0.375, 1.0, 0.125, 0.5, 0.375, 0.5, 0.375, 0.75, 0.125, 0.75, 0.625, 0.5, 0.875, 0.5, 0.875, 0.75, 0.625, 0.75, 0.375, 0.0, 0.625, 0.0, 0.625, 0.125, 0.625, 0.25, 0.375, 0.25, 0.375, 0.25, 0.625, 0.25, 0.625, 0.375, 0.625, 0.5, 0.375, 0.5, 0.375, 0.5, 0.625, 0.5, 0.625, 0.625, 0.625, 0.75, 0.375, 0.75, 0.375, 0.75, 0.625, 0.75, 0.625, 0.875, 0.625, 1.0, 0.375, 1.0, 0.125, 0.5, 0.375, 0.5, 0.375, 0.75, 0.125, 0.75, 0.75, 0.625, 0.875, 0.625, 0.875, 0.75, 0.75, 0.75, 0.625, 0.625, 0.75, 0.625, 0.75, 0.75, 0.625, 0.75, 0.625, 0.5, 0.75, 0.5, 0.75, 0.625, 0.625, 0.625, 0.75, 0.5, 0.875, 0.5, 0.875, 0.625, 0.75, 0.625, 0.375, 0.0, 0.625, 0.0, 0.625, 0.25, 0.375, 0.25, 0.375, 0.25, 0.625, 0.25, 0.625, 0.5, 0.375, 0.5, 0.375, 0.5, 0.625, 0.5, 0.625, 0.75, 0.375, 0.75, 0.375, 0.75, 0.625, 0.75, 0.625, 1.0, 0.375, 1.0, 0.125, 0.5, 0.375, 0.5, 0.375, 0.75, 0.125, 0.75, 0.625, 0.5, 0.875, 0.5, 0.875, 0.75, 0.625, 0.75, 0.375, 0.0, 0.625, 0.0, 0.625, 0.25, 0.375, 0.25, 0.375, 0.25, 0.625, 0.25, 0.625, 0.5, 0.375, 0.5, 0.375, 0.5, 0.625, 0.5, 0.625, 0.75, 0.375, 0.75, 0.375, 0.75, 0.625, 0.75, 0.625, 1.0, 0.375, 1.0, 0.125, 0.5, 0.375, 0.5, 0.375, 0.75, 0.125, 0.75, 0.625, 0.5, 0.875, 0.5, 0.875, 0.75, 0.625, 0.75, 0.375, 0.0, 0.625, 0.0, 0.625, 0.25, 0.375, 0.25, 0.375, 0.25, 0.625, 0.25, 0.625, 0.5, 0.375, 0.5, 0.375, 0.5, 0.625, 0.5, 0.625, 0.75, 0.375, 0.75, 0.375, 0.75, 0.625, 0.75, 0.625, 1.0, 0.375, 1.0, 0.125, 0.5, 0.375, 0.5, 0.375, 0.75, 0.125, 0.75, 0.625, 0.5, 0.875, 0.5, 0.875, 0.75, 0.625, 0.75, 0.375, 0.0, 0.625, 0.0, 0.625, 0.125, 0.625, 0.25, 0.375, 0.25, 0.375, 0.25, 0.625, 0.25, 0.625, 0.375, 0.625, 0.5, 0.375, 0.5, 0.375, 0.5, 0.625, 0.5, 0.625, 0.625, 0.625, 0.75, 0.375, 0.75, 0.375, 0.75, 0.625, 0.75, 0.625, 0.875, 0.625, 1.0, 0.375, 1.0, 0.125, 0.5, 0.375, 0.5, 0.375, 0.75, 0.125, 0.75, 0.75, 0.625, 0.875, 0.625, 0.875, 0.75, 0.75, 0.75, 0.625, 0.625, 0.75, 0.625, 0.75, 0.75, 0.625, 0.75, 0.625, 0.5, 0.75, 0.5, 0.75, 0.625, 0.625, 0.625, 0.75, 0.5, 0.875, 0.5, 0.875, 0.625, 0.75, 0.625, 0.375, 0.0, 0.625, 0.0, 0.625, 0.25, 0.375, 0.25, 0.375, 0.25, 0.625, 0.25, 0.625, 0.5, 0.375, 0.5, 0.375, 0.5, 0.625, 0.5, 0.625, 0.75, 0.375, 0.75, 0.375, 0.75, 0.625, 0.75, 0.625, 1.0, 0.375, 1.0, 0.125, 0.5, 0.375, 0.5, 0.375, 0.75, 0.125, 0.75, 0.625, 0.5, 0.875, 0.5, 0.875, 0.75, 0.625, 0.75, 0.375, 0.0, 0.625, 0.0, 0.625, 0.25, 0.375, 0.25, 0.375, 0.25, 0.625, 0.25, 0.625, 0.5, 0.375, 0.5, 0.375, 0.5, 0.625, 0.5, 0.625, 0.75, 0.375, 0.75, 0.375, 0.75, 0.625, 0.75, 0.625, 1.0, 0.375, 1.0, 0.125, 0.5, 0.375, 0.5, 0.375, 0.75, 0.125, 0.75, 0.625, 0.5, 0.875, 0.5, 0.875, 0.75, 0.625, 0.75, 0.375, 0.0, 0.625, 0.0, 0.625, 0.25, 0.375, 0.25, 0.375, 0.25, 0.625, 0.25, 0.625, 0.5, 0.375, 0.5, 0.375, 0.5, 0.625, 0.5, 0.625, 0.75, 0.375, 0.75, 0.375, 0.75, 0.625, 0.75, 0.625, 1.0, 0.375, 1.0, 0.125, 0.5, 0.375, 0.5, 0.375, 0.75, 0.125, 0.75, 0.625, 0.5, 0.875, 0.5, 0.875, 0.75, 0.625, 0.75, 0.375, 0.0, 0.625, 0.0, 0.625, 0.125, 0.625, 0.25, 0.375, 0.25, 0.375, 0.25, 0.625, 0.25, 0.625, 0.375, 0.625, 0.5, 0.375, 0.5, 0.375, 0.5, 0.625, 0.5, 0.625, 0.625, 0.625, 0.75, 0.375, 0.75, 0.375, 0.75, 0.625, 0.75, 0.625, 0.875, 0.625, 1.0, 0.375, 1.0, 0.125, 0.5, 0.375, 0.5, 0.375, 0.75, 0.125, 0.75, 0.75, 0.625, 0.875, 0.625, 0.875, 0.75, 0.75, 0.75, 0.625, 0.625, 0.75, 0.625, 0.75, 0.75, 0.625, 0.75, 0.625, 0.5, 0.75, 0.5, 0.75, 0.625, 0.625, 0.625, 0.75, 0.5, 0.875, 0.5, 0.875, 0.625, 0.75, 0.625, 0.375, 0.0, 0.625, 0.0, 0.625, 0.25, 0.375, 0.25, 0.375, 0.25, 0.625, 0.25, 0.625, 0.5, 0.375, 0.5, 0.375, 0.5, 0.625, 0.5, 0.625, 0.75, 0.375, 0.75, 0.375, 0.75, 0.625, 0.75, 0.625, 1.0, 0.375, 1.0, 0.125, 0.5, 0.375, 0.5, 0.375, 0.75, 0.125, 0.75, 0.625, 0.5, 0.875, 0.5, 0.875, 0.75, 0.625, 0.75, 0.375, 0.0, 0.625, 0.0, 0.625, 0.25, 0.375, 0.25, 0.375, 0.25, 0.625, 0.25, 0.625, 0.5, 0.375, 0.5, 0.375, 0.5, 0.625, 0.5, 0.625, 0.75, 0.375, 0.75, 0.375, 0.75, 0.625, 0.75, 0.625, 1.0, 0.375, 1.0, 0.125, 0.5, 0.375, 0.5, 0.375, 0.75, 0.125, 0.75, 0.625, 0.5, 0.875, 0.5, 0.875, 0.75, 0.625, 0.75, 0.375, 0.0, 0.625, 0.0, 0.625, 0.25, 0.375, 0.25, 0.375, 0.25, 0.625, 0.25, 0.625, 0.5, 0.375, 0.5, 0.375, 0.5, 0.625, 0.5, 0.625, 0.75, 0.375, 0.75, 0.375, 0.75, 0.625, 0.75, 0.625, 1.0, 0.375, 1.0, 0.125, 0.5, 0.375, 0.5, 0.375, 0.75, 0.125, 0.75, 0.625, 0.5, 0.875, 0.5, 0.875, 0.75, 0.625, 0.75, 0.375, 0.0, 0.625, 0.0, 0.625, 0.125, 0.625, 0.25, 0.375, 0.25, 0.375, 0.25, 0.625, 0.25, 0.625, 0.375, 0.625, 0.5, 0.375, 0.5, 0.375, 0.5, 0.625, 0.5, 0.625, 0.625, 0.625, 0.75, 0.375, 0.75, 0.375, 0.75, 0.625, 0.75, 0.625, 0.875, 0.625, 1.0, 0.375, 1.0, 0.125, 0.5, 0.375, 0.5, 0.375, 0.75, 0.125, 0.75, 0.75, 0.625, 0.875, 0.625, 0.875, 0.75, 0.75, 0.75, 0.625, 0.625, 0.75, 0.625, 0.75, 0.75, 0.625, 0.75, 0.625, 0.5, 0.75, 0.5, 0.75, 0.625, 0.625, 0.625, 0.75, 0.5, 0.875, 0.5, 0.875, 0.625, 0.75, 0.625, 0.375, 0.0, 0.625, 0.0, 0.625, 0.25, 0.375, 0.25, 0.375, 0.25, 0.625, 0.25, 0.625, 0.5, 0.375, 0.5, 0.375, 0.5, 0.625, 0.5, 0.625, 0.75, 0.375, 0.75, 0.375, 0.75, 0.625, 0.75, 0.625, 1.0, 0.375, 1.0, 0.125, 0.5, 0.375, 0.5, 0.375, 0.75, 0.125, 0.75, 0.625, 0.5, 0.875, 0.5, 0.875, 0.75, 0.625, 0.75, 0.375, 0.0, 0.625, 0.0, 0.625, 0.25, 0.375, 0.25, 0.375, 0.25, 0.625, 0.25, 0.625, 0.5, 0.375, 0.5, 0.375, 0.5, 0.625, 0.5, 0.625, 0.75, 0.375, 0.75, 0.375, 0.75, 0.625, 0.75, 0.625, 1.0, 0.375, 1.0, 0.125, 0.5, 0.375, 0.5, 0.375, 0.75, 0.125, 0.75, 0.625, 0.5, 0.875, 0.5, 0.875, 0.75, 0.625, 0.75, 0.375, 0.0, 0.625, 0.0, 0.625, 0.25, 0.375, 0.25, 0.375, 0.25, 0.625, 0.25, 0.625, 0.5, 0.375, 0.5, 0.375, 0.5, 0.625, 0.5, 0.625, 0.75, 0.375, 0.75, 0.375, 0.75, 0.625, 0.75, 0.625, 1.0, 0.375, 1.0, 0.125, 0.5, 0.375, 0.5, 0.375, 0.75, 0.125, 0.75, 0.625, 0.5, 0.875, 0.5, 0.875, 0.75, 0.625, 0.75, 0.375, 0.0, 0.625, 0.0, 0.625, 0.125, 0.625, 0.25, 0.375, 0.25, 0.375, 0.25, 0.625, 0.25, 0.625, 0.375, 0.625, 0.5, 0.375, 0.5, 0.375, 0.5, 0.625, 0.5, 0.625, 0.625, 0.625, 0.75, 0.375, 0.75, 0.375, 0.75, 0.625, 0.75, 0.625, 0.875, 0.625, 1.0, 0.375, 1.0, 0.125, 0.5, 0.375, 0.5, 0.375, 0.75, 0.125, 0.75, 0.75, 0.625, 0.875, 0.625, 0.875, 0.75, 0.75, 0.75, 0.625, 0.625, 0.75, 0.625, 0.75, 0.75, 0.625, 0.75, 0.625, 0.5, 0.75, 0.5, 0.75, 0.625, 0.625, 0.625, 0.75, 0.5, 0.875, 0.5, 0.875, 0.625, 0.75, 0.625, 0.375, 0.0, 0.625, 0.0, 0.625, 0.25, 0.375, 0.25, 0.375, 0.25, 0.625, 0.25, 0.625, 0.5, 0.375, 0.5, 0.375, 0.5, 0.625, 0.5, 0.625, 0.75, 0.375, 0.75, 0.375, 0.75, 0.625, 0.75, 0.625, 1.0, 0.375, 1.0, 0.125, 0.5, 0.375, 0.5, 0.375, 0.75, 0.125, 0.75, 0.625, 0.5, 0.875, 0.5, 0.875, 0.75, 0.625, 0.75, 0.375, 0.0, 0.625, 0.0, 0.625, 0.25, 0.375, 0.25, 0.375, 0.25, 0.625, 0.25, 0.625, 0.5, 0.375, 0.5, 0.375, 0.5, 0.625, 0.5, 0.625, 0.75, 0.375, 0.75, 0.375, 0.75, 0.625, 0.75, 0.625, 1.0, 0.375, 1.0, 0.125, 0.5, 0.375, 0.5, 0.375, 0.75, 0.125, 0.75, 0.625, 0.5, 0.875, 0.5, 0.875, 0.75, 0.625, 0.75, 0.375, 0.0, 0.625, 0.0, 0.625, 0.25, 0.375, 0.25, 0.375, 0.25, 0.625, 0.25, 0.625, 0.5, 0.375, 0.5, 0.375, 0.5, 0.625, 0.5, 0.625, 0.75, 0.375, 0.75, 0.375, 0.75, 0.625, 0.75, 0.625, 1.0, 0.375, 1.0, 0.125, 0.5, 0.375, 0.5, 0.375, 0.75, 0.125, 0.75, 0.625, 0.5, 0.875, 0.5, 0.875, 0.75, 0.625, 0.75, 0.375, 0.0, 0.625, 0.0, 0.625, 0.125, 0.625, 0.25, 0.375, 0.25, 0.375, 0.25, 0.625, 0.25, 0.625, 0.375, 0.625, 0.5, 0.375, 0.5, 0.375, 0.5, 0.625, 0.5, 0.625, 0.625, 0.625, 0.75, 0.375, 0.75, 0.375, 0.75, 0.625, 0.75, 0.625, 0.875, 0.625, 1.0, 0.375, 1.0, 0.125, 0.5, 0.375, 0.5, 0.375, 0.75, 0.125, 0.75, 0.75, 0.625, 0.875, 0.625, 0.875, 0.75, 0.75, 0.75, 0.625, 0.625, 0.75, 0.625, 0.75, 0.75, 0.625, 0.75, 0.625, 0.5, 0.75, 0.5, 0.75, 0.625, 0.625, 0.625, 0.75, 0.5, 0.875, 0.5, 0.875, 0.625, 0.75, 0.625, 0.375, 0.0, 0.625, 0.0, 0.625, 0.25, 0.375, 0.25, 0.375, 0.25, 0.625, 0.25, 0.625, 0.5, 0.375, 0.5, 0.375, 0.5, 0.625, 0.5, 0.625, 0.75, 0.375, 0.75, 0.375, 0.75, 0.625, 0.75, 0.625, 1.0, 0.375, 1.0, 0.125, 0.5, 0.375, 0.5, 0.375, 0.75, 0.125, 0.75, 0.625, 0.5, 0.875, 0.5, 0.875, 0.75, 0.625, 0.75, 0.375, 0.0, 0.625, 0.0, 0.625, 0.25, 0.375, 0.25, 0.375, 0.25, 0.625, 0.25, 0.625, 0.5, 0.375, 0.5, 0.375, 0.5, 0.625, 0.5, 0.625, 0.75, 0.375, 0.75, 0.375, 0.75, 0.625, 0.75, 0.625, 1.0, 0.375, 1.0, 0.125, 0.5, 0.375, 0.5, 0.375, 0.75, 0.125, 0.75, 0.625, 0.5, 0.875, 0.5, 0.875, 0.75, 0.625, 0.75, 0.375, 0.0, 0.625, 0.0, 0.625, 0.25, 0.375, 0.25, 0.375, 0.25, 0.625, 0.25, 0.625, 0.5, 0.375, 0.5, 0.375, 0.5, 0.625, 0.5, 0.625, 0.75, 0.375, 0.75, 0.375, 0.75, 0.625, 0.75, 0.625, 1.0, 0.375, 1.0, 0.125, 0.5, 0.375, 0.5, 0.375, 0.75, 0.125, 0.75, 0.625, 0.5, 0.875, 0.5, 0.875, 0.75, 0.625, 0.75])
me_cube_014.use_remesh_fix_poles = True
me_cube_014.use_remesh_preserve_attributes = False
me_cube_014.update()
me_cube_015 = bpy.data.meshes.new('Cube.015')
me_cube_015.from_pydata([(-0.722, -1.0, -1.0), (-0.722, -1.0, 1.0), (-0.722, 1.0, -1.0), (-0.722, 1.0, 1.0), (0.722, -1.0, -1.0), (0.722, -1.0, 1.0), (0.722, 1.0, -1.0), (0.722, 1.0, 1.0), (-0.722, 0.0, -1.0), (-1.0, -1.0, 0.0), (-0.722, 0.0, 1.0), (-1.0, 1.0, 0.0), (0.0, 1.0, -1.0), (0.0, 1.0, 1.0), (1.0, 1.0, 0.0), (0.722, 0.0, -1.0), (0.722, 0.0, 1.0), (1.0, -1.0, 0.0), (0.0, -1.0, -1.0), (0.0, -1.0, 1.0), (0.0, 0.0, 1.0), (0.0, 0.0, -1.0), (0.0, -1.0, 0.0), (1.0, 0.0, 0.0), (0.0, 1.0, 0.0), (-1.0, 0.0, 0.0)], [], [(25, 10, 3, 11), (24, 13, 7, 14), (23, 16, 5, 17), (22, 19, 1, 9), (21, 15, 4, 18), (20, 10, 1, 19), (16, 20, 19, 5), (7, 13, 20, 16), (13, 3, 10, 20), (8, 21, 18, 0), (2, 12, 21, 8), (12, 6, 15, 21), (18, 22, 9, 0), (4, 17, 22, 18), (17, 5, 19, 22), (15, 23, 17, 4), (6, 14, 23, 15), (14, 7, 16, 23), (12, 24, 14, 6), (2, 11, 24, 12), (11, 3, 13, 24), (8, 25, 11, 2), (0, 9, 25, 8), (9, 1, 10, 25)])
_uv = me_cube_015.uv_layers.new(name='UVMap')
_uv.uv.foreach_set('vector', [0.5, 0.125, 0.625, 0.125, 0.625, 0.25, 0.5, 0.25, 0.5, 0.375, 0.625, 0.375, 0.625, 0.5, 0.5, 0.5, 0.5, 0.625, 0.625, 0.625, 0.625, 0.75, 0.5, 0.75, 0.5, 0.875, 0.625, 0.875, 0.625, 1.0, 0.5, 1.0, 0.25, 0.625, 0.375, 0.625, 0.375, 0.75, 0.25, 0.75, 0.75, 0.625, 0.875, 0.625, 0.875, 0.75, 0.75, 0.75, 0.625, 0.625, 0.75, 0.625, 0.75, 0.75, 0.625, 0.75, 0.625, 0.5, 0.75, 0.5, 0.75, 0.625, 0.625, 0.625, 0.75, 0.5, 0.875, 0.5, 0.875, 0.625, 0.75, 0.625, 0.125, 0.625, 0.25, 0.625, 0.25, 0.75, 0.125, 0.75, 0.125, 0.5, 0.25, 0.5, 0.25, 0.625, 0.125, 0.625, 0.25, 0.5, 0.375, 0.5, 0.375, 0.625, 0.25, 0.625, 0.375, 0.875, 0.5, 0.875, 0.5, 1.0, 0.375, 1.0, 0.375, 0.75, 0.5, 0.75, 0.5, 0.875, 0.375, 0.875, 0.5, 0.75, 0.625, 0.75, 0.625, 0.875, 0.5, 0.875, 0.375, 0.625, 0.5, 0.625, 0.5, 0.75, 0.375, 0.75, 0.375, 0.5, 0.5, 0.5, 0.5, 0.625, 0.375, 0.625, 0.5, 0.5, 0.625, 0.5, 0.625, 0.625, 0.5, 0.625, 0.375, 0.375, 0.5, 0.375, 0.5, 0.5, 0.375, 0.5, 0.375, 0.25, 0.5, 0.25, 0.5, 0.375, 0.375, 0.375, 0.5, 0.25, 0.625, 0.25, 0.625, 0.375, 0.5, 0.375, 0.375, 0.125, 0.5, 0.125, 0.5, 0.25, 0.375, 0.25, 0.375, 0.0, 0.5, 0.0, 0.5, 0.125, 0.375, 0.125, 0.5, 0.0, 0.625, 0.0, 0.625, 0.125, 0.5, 0.125])
me_cube_015.materials.append(mat_material_002)
me_cube_015.use_remesh_fix_poles = True
me_cube_015.use_remesh_preserve_attributes = False
me_cube_015.update()

# ---- objects
ob_bacaklar_sol = bpy.data.objects.new('Bacaklar Sol', me_cube_013)
ob_bacaklar_sa = bpy.data.objects.new('Bacaklar Sağ', me_cube_014)
ob_g_vde = bpy.data.objects.new('Gövde', me_cube_015)
ob_camera = bpy.data.objects.new('Camera', cam_camera_001)
ob_sun = bpy.data.objects.new('Sun', light_sun)

# ---- transforms, parenting, visibility, modifiers, constraints
ob_bacaklar_sol.location = (-0.0777, 2.032, 0.408)
ob_bacaklar_sol.scale = (0.032, 0.073, 0.0145)
ob_bacaklar_sa.location = (-0.7392, -0.002762, 0.408)
ob_bacaklar_sa.rotation_euler = (0.0, 0.0, -3.142)
ob_bacaklar_sa.scale = (0.032, 0.073, 0.0145)
ob_g_vde.location = (-0.4109, 1.008, 0.4186)
ob_g_vde.scale = (0.3175, 1.14, 0.165)
ob_camera.location = (1.68, 5.693, 1.655)
ob_camera.rotation_euler = (1.201, -1.227e-06, 2.776)
ob_sun.location = (-0.8805, 0.0, 1.419)

# ---- collection membership
col_collection.objects.link(ob_bacaklar_sol)
col_collection.objects.link(ob_bacaklar_sa)
col_collection.objects.link(ob_g_vde)
col_collection.objects.link(ob_camera)
col_collection.objects.link(ob_sun)

# ---- scene / render settings (as saved in the file)
scene.camera = ob_camera
scene.frame_start = 1; scene.frame_end = 250; scene.frame_set(0)
scene.render.engine = 'BLENDER_EEVEE_NEXT'
scene.cycles.use_denoising = False
scene.cycles.samples = 128
scene.cycles.sampling_pattern = 'TABULATED_SOBOL'
scene.cycles.use_adaptive_sampling = False
scene.cycles.use_light_tree = False
scene.view_settings.view_transform = 'Filmic'
bpy.context.view_layer.update()
